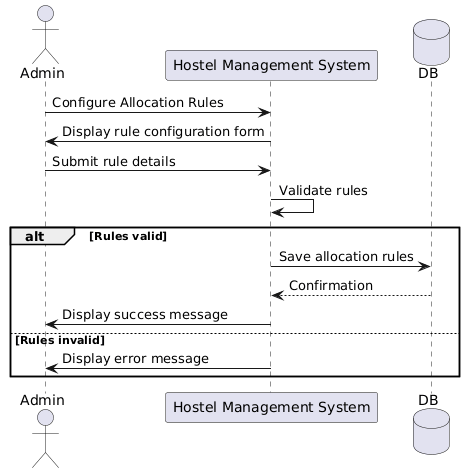

The diagram above was rendered by PlantUML. Its source (embedded in the PNG):
@startuml
actor Admin
participant "Hostel Management System" as HMS
database DB

Admin -> HMS : Configure Allocation Rules
HMS -> Admin : Display rule configuration form
Admin -> HMS : Submit rule details
HMS -> HMS : Validate rules

alt Rules valid
  HMS -> DB : Save allocation rules
  DB --> HMS : Confirmation
  HMS -> Admin : Display success message
else Rules invalid
  HMS -> Admin : Display error message
end
@enduml